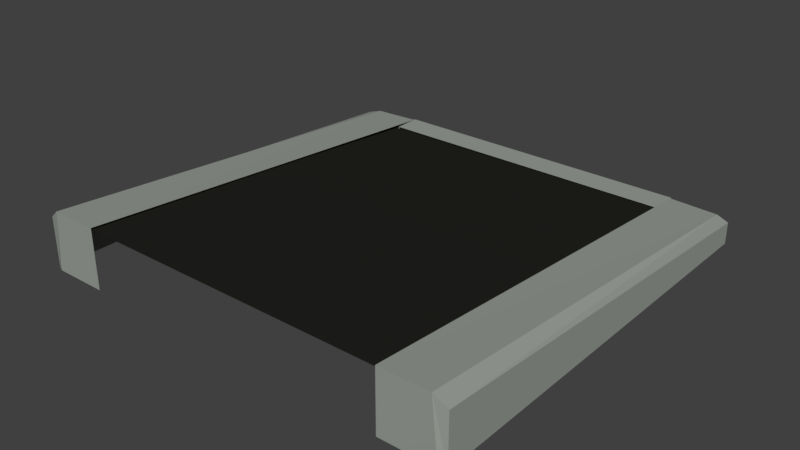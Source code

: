 # Source: asvalts2.blend  (saved by Blender 2.79.0; exported with 4.5.12 LTS)
import bpy
from mathutils import Matrix  # noqa: F401  (used for matrix-valued properties, if any)

bpy.ops.wm.read_factory_settings(use_empty=True)
scene = bpy.context.scene
scene.name = 'Scene'

# ---- collections
col_collection_1 = bpy.data.collections.new('Collection 1'); scene.collection.children.link(col_collection_1)

# ---- materials (node trees are filled in below, after node groups)
mat_material_002 = bpy.data.materials.new('Material.002')
mat_material_002.alpha_threshold = 0.0
mat_material_002.use_transparent_shadow = False
mat_material_002.diffuse_color = (0.3248, 0.3506, 0.3188, 1.0)
mat_material_002.roughness = 0.5
mat_material_001 = bpy.data.materials.new('Material.001')
mat_material_001.alpha_threshold = 0.0
mat_material_001.use_transparent_shadow = False
mat_material_001.diffuse_color = (0.01739, 0.01721, 0.01464, 1.0)
mat_material_001.roughness = 0.5

# ---- material node trees

# ---- world
world_world = bpy.data.worlds.new('World'); scene.world = world_world
world_world.color = (0.05088, 0.05088, 0.05088)
world_world.use_sun_shadow = False
world_world.sun_shadow_jitter_overblur = 0.0
world_world.cycles.sampling_method = 'MANUAL'

# ---- meshes
me_cube_002 = bpy.data.meshes.new('Cube.002')
me_cube_002.from_pydata([(-5.751, -0.982, -2.522), (-5.751, -0.982, -0.5219), (-5.751, 1.023, -2.522), (-5.751, 1.023, -1.65), (-7.751, -0.982, -2.522), (-7.533, -0.982, -0.5219), (-7.751, 1.018, -2.522), (-7.533, 1.018, -1.689), (-7.988, 1.005, -1.799), (-7.988, 1.005, -2.522), (-7.988, -0.9684, -2.522), (-7.988, -0.9684, -0.8509), (5.751, -0.982, -2.522), (5.751, -0.982, -0.5219), (5.751, 1.023, -2.522), (5.751, 1.023, -1.65), (7.751, -0.982, -2.522), (7.533, -0.982, -0.5219), (7.751, 1.018, -2.522), (7.533, 1.018, -1.689), (7.988, 1.005, -1.799), (7.988, 1.005, -2.522), (7.988, -0.9684, -2.522), (7.988, -0.9684, -0.8509), (-5.751, 0.8981, -1.65), (-5.751, 0.8981, -2.522), (5.751, 0.8981, -1.65), (5.751, 0.8981, -2.522), (-5.751, 1.032, -1.65), (-5.751, 1.032, -2.522), (5.751, 1.032, -1.65), (5.751, 1.032, -2.522)], [], [(6, 9, 8, 7), (7, 5, 1, 3), (9, 10, 11, 8), (5, 11, 10, 4), (7, 8, 11, 5), (2, 6, 7, 3), (0, 1, 5, 4), (18, 19, 20, 21), (19, 15, 13, 17), (21, 20, 23, 22), (17, 16, 22, 23), (19, 17, 23, 20), (14, 15, 19, 18), (12, 16, 17, 13), (3, 2, 29, 28), (2, 3, 24, 25), (15, 14, 27, 26), (3, 15, 26, 24), (30, 28, 29, 31), (14, 15, 30, 31), (2, 14, 31, 29), (15, 3, 28, 30)])
me_cube_002.materials.append(mat_material_002)
me_cube_002.use_remesh_preserve_volume = False
me_cube_002.use_remesh_preserve_attributes = False
me_cube_002.use_mirror_vertex_groups = False
me_cube_002.update()
me_cube_001 = bpy.data.meshes.new('Cube.001')
me_cube_001.from_pydata([(-1.0, -1.0, 1.0), (-1.0, 0.9847, -0.2796), (1.0, -1.0, 1.0), (1.0, 1.0, -0.246), (-1.0, 0.0, 0.3987), (1.0, 0.0, 0.3987)], [], [(5, 4, 0, 2), (3, 1, 4, 5)])
me_cube_001.materials.append(mat_material_001)
me_cube_001.use_remesh_preserve_volume = False
me_cube_001.use_remesh_preserve_attributes = False
me_cube_001.use_mirror_vertex_groups = False
me_cube_001.update()

# ---- objects
ob_cube_001 = bpy.data.objects.new('Cube.001', me_cube_002)
ob_cube = bpy.data.objects.new('Cube', me_cube_001)

# ---- transforms, parenting, visibility, modifiers, constraints
ob_cube_001.location = (0.9466, -0.0224, 0.217)
ob_cube_001.scale = (0.1286, 1.004, 0.1414)
ob_cube_001.lineart.crease_threshold = 0.0
ob_cube.location = (0.9215, 0.0, 0.0)
ob_cube.scale = (0.8975, 1.0, 0.1305)
ob_cube.lineart.crease_threshold = 0.0

# ---- collection membership
col_collection_1.objects.link(ob_cube_001)
col_collection_1.objects.link(ob_cube)

# ---- scene / render settings (as saved in the file)
scene.frame_start = 1; scene.frame_end = 250; scene.frame_set(1)
scene.render.engine = 'BLENDER_EEVEE_NEXT'
scene.render.resolution_percentage = 50
scene.render.dither_intensity = 0.0
scene.cycles.use_denoising = False
scene.cycles.samples = 128
scene.cycles.sampling_pattern = 'TABULATED_SOBOL'
scene.cycles.use_adaptive_sampling = False
scene.cycles.use_light_tree = False
scene.cycles.blur_glossy = 0.0
scene.cycles.sample_clamp_indirect = 0.0
scene.view_settings.view_transform = 'Standard'
bpy.context.view_layer.update()

# ---- added for rendering (the .blend has no active camera and no usable light): camera, sun
cam_auto = bpy.data.cameras.new('AutoCamera')
cam_auto.lens = 50.0
cam_auto.sensor_width = 36.0
cam_auto.clip_end = 1000.0
ob_auto_camera = bpy.data.objects.new('AutoCamera', cam_auto)
scene.collection.objects.link(ob_auto_camera)
ob_auto_camera.location = (3.6256, -3.2123, 2.14505)
ob_auto_camera.rotation_euler = (1.09748, -7.21219e-08, 0.694738)
scene.camera = ob_auto_camera
light_auto_sun = bpy.data.lights.new('AutoSun', 'SUN')
light_auto_sun.energy = 3.0
light_auto_sun.angle = 0.0523599
ob_auto_sun = bpy.data.objects.new('AutoSun', light_auto_sun)
scene.collection.objects.link(ob_auto_sun)
ob_auto_sun.rotation_euler = (0.872665, 0.174533, 0.523599)
bpy.context.view_layer.update()
